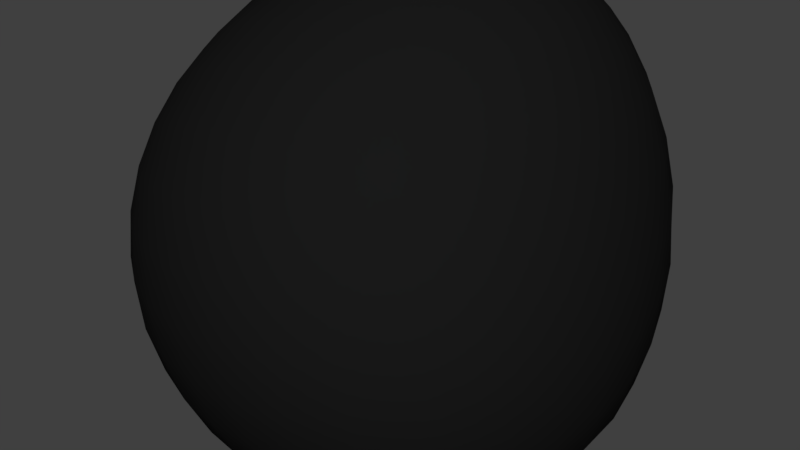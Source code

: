 # Source: asteroid_03.blend  (saved by Blender 2.79.0; exported with 4.5.12 LTS)
import bpy
from mathutils import Matrix  # noqa: F401  (used for matrix-valued properties, if any)

bpy.ops.wm.read_factory_settings(use_empty=True)
scene = bpy.context.scene
scene.name = 'Scene'

# ---- collections
col_collection_1 = bpy.data.collections.new('Collection 1'); scene.collection.children.link(col_collection_1)

# ---- materials (node trees are filled in below, after node groups)
mat_material = bpy.data.materials.new('Material')
mat_material.alpha_threshold = 0.0
mat_material.use_transparent_shadow = False
mat_material.diffuse_color = (0.01002, 0.01002, 0.01002, 1.0)
mat_material.roughness = 0.5
mat_material.line_color = (0.0, 0.0, 0.0, 1.0)

# ---- material node trees

# ---- world
world_world = bpy.data.worlds.new('World'); scene.world = world_world
world_world.color = (0.05088, 0.05088, 0.05088)
world_world.use_sun_shadow = False
world_world.sun_shadow_jitter_overblur = 0.0
world_world.cycles.sampling_method = 'MANUAL'

# ---- meshes
me_cube_004 = bpy.data.meshes.new('Cube.004')
me_cube_004.from_pydata([(1.0, 1.0, -1.0), (1.366, -1.0, -0.567), (-1.0, -1.0, -1.0), (-1.0, 1.0, -1.0), (0.6885, 1.0, 2.037), (1.0, -1.94, 1.0), (-1.0, -1.0, 1.0), (-1.0, 1.0, 1.0)], [], [(0, 1, 2, 3), (4, 7, 6, 5), (0, 4, 5, 1), (1, 5, 6, 2), (2, 6, 7, 3), (4, 0, 3, 7)])
me_cube_004.polygons.foreach_set('use_smooth', [True] * 6)
_uv = me_cube_004.uv_layers.new(name='UVMap')
_uv.uv.foreach_set('vector', [0.3386, 0.1156, -0.2261, 0.2298, -0.3732, -0.2505, 0.1438, -0.4603, 1.158, 0.5412, 0.3674, 0.1967, 0.5572, -0.3776, 1.158, -0.4603, 0.3386, 0.1156, 0.3674, 0.5186, -0.4603, 0.5186, -0.2261, 0.2298, 0.4408, 0.7544, 0.9065, 0.5412, 0.9065, 1.212, 0.3674, 1.241, 1.46, 1.161, 0.9065, 1.161, 0.9065, 0.5412, 1.46, 0.5412, 0.3431, 0.5186, 0.09353, 1.46, -0.4603, 1.46, -0.4603, 0.8401])
me_cube_004.materials.append(mat_material)
me_cube_004.use_remesh_preserve_volume = False
me_cube_004.use_remesh_preserve_attributes = False
me_cube_004.use_mirror_vertex_groups = False
me_cube_004.update()

# ---- objects
ob_cube_002 = bpy.data.objects.new('Cube.002', me_cube_004)

# ---- transforms, parenting, visibility, modifiers, constraints
ob_cube_002.location = (0.0, 0.0, 0.0)
ob_cube_002.lock_rotations_4d = False
ob_cube_002.empty_display_type = 'ARROWS'
ob_cube_002.lineart.crease_threshold = 0.0
_m = ob_cube_002.modifiers.new('Subsurf', 'SUBSURF')
_m.uv_smooth = 'PRESERVE_CORNERS'
_m.levels = 3
_m.render_levels = 3
_m.show_only_control_edges = False
_m = ob_cube_002.modifiers.new('Displace', 'DISPLACE')
_m.strength = 0.5

# ---- collection membership
col_collection_1.objects.link(ob_cube_002)

# ---- scene / render settings (as saved in the file)
scene.frame_start = 1; scene.frame_end = 250; scene.frame_set(1)
scene.render.engine = 'BLENDER_EEVEE_NEXT'
scene.render.resolution_percentage = 50
scene.render.dither_intensity = 0.0
scene.cycles.use_denoising = False
scene.cycles.samples = 128
scene.cycles.sampling_pattern = 'TABULATED_SOBOL'
scene.cycles.use_adaptive_sampling = False
scene.cycles.use_light_tree = False
scene.cycles.blur_glossy = 0.0
scene.cycles.sample_clamp_indirect = 0.0
scene.view_settings.view_transform = 'Standard'
bpy.context.view_layer.update()

# ---- added for rendering (the .blend has no active camera and no usable light): camera, sun
cam_auto = bpy.data.cameras.new('AutoCamera')
cam_auto.lens = 50.0
cam_auto.sensor_width = 36.0
cam_auto.clip_end = 1000.0
ob_auto_camera = bpy.data.objects.new('AutoCamera', cam_auto)
scene.collection.objects.link(ob_auto_camera)
ob_auto_camera.location = (2.58113, -3.23579, 2.26421)
ob_auto_camera.rotation_euler = (1.09748, -7.21219e-08, 0.694738)
scene.camera = ob_auto_camera
light_auto_sun = bpy.data.lights.new('AutoSun', 'SUN')
light_auto_sun.energy = 3.0
light_auto_sun.angle = 0.0523599
ob_auto_sun = bpy.data.objects.new('AutoSun', light_auto_sun)
scene.collection.objects.link(ob_auto_sun)
ob_auto_sun.rotation_euler = (0.872665, 0.174533, 0.523599)
bpy.context.view_layer.update()
